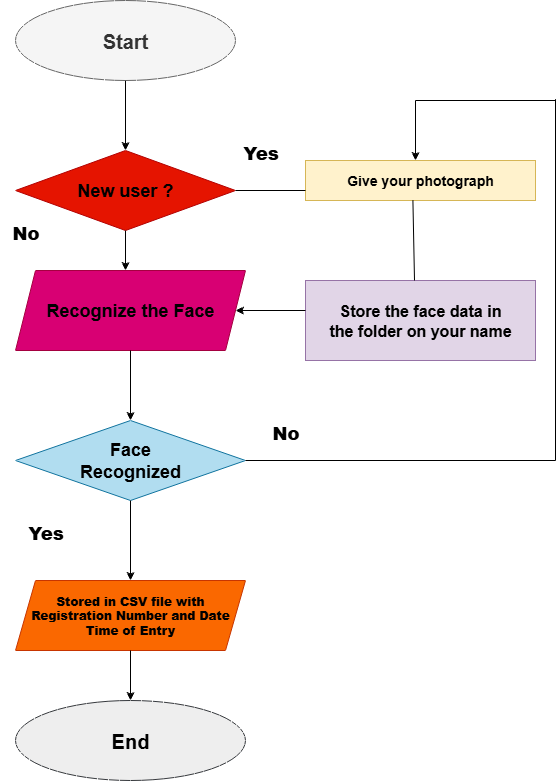

The diagram above was exported from draw.io. Its source (the exported page's mxGraphModel, read from the mxfile embedded in the PNG):
<mxGraphModel dx="1048" dy="612" grid="1" gridSize="10" guides="1" tooltips="1" connect="1" arrows="1" fold="1" page="1" pageScale="1" pageWidth="850" pageHeight="1100" math="0" shadow="0">
  <root>
    <mxCell id="0" />
    <mxCell id="1" parent="0" />
    <mxCell id="2FSO0RSrLH4dIeJPDutR-1" value="Start" style="ellipse;whiteSpace=wrap;html=1;fillColor=#f5f5f5;strokeColor=#666666;fontColor=#333333;fontStyle=1;fontSize=20;" vertex="1" parent="1">
      <mxGeometry x="280" y="120" width="220" height="80" as="geometry" />
    </mxCell>
    <mxCell id="2FSO0RSrLH4dIeJPDutR-2" value="&lt;h2&gt;&lt;font style=&quot;color: rgb(0, 0, 0);&quot;&gt;New user ?&lt;/font&gt;&lt;/h2&gt;" style="rhombus;whiteSpace=wrap;html=1;fillColor=#e51400;fontColor=#ffffff;strokeColor=#B20000;" vertex="1" parent="1">
      <mxGeometry x="280" y="270" width="220" height="80" as="geometry" />
    </mxCell>
    <mxCell id="2FSO0RSrLH4dIeJPDutR-3" value="&lt;h4&gt;&lt;font style=&quot;color: rgb(0, 0, 0);&quot;&gt;Recognize the Face&lt;/font&gt;&lt;/h4&gt;" style="shape=parallelogram;perimeter=parallelogramPerimeter;whiteSpace=wrap;html=1;fixedSize=1;fillColor=#d80073;fontColor=#ffffff;strokeColor=#A50040;fontStyle=1;fontSize=18;" vertex="1" parent="1">
      <mxGeometry x="280" y="390" width="230" height="80" as="geometry" />
    </mxCell>
    <mxCell id="2FSO0RSrLH4dIeJPDutR-6" value="Face&lt;div&gt;Recognized&lt;/div&gt;" style="rhombus;whiteSpace=wrap;html=1;fillColor=#b1ddf0;strokeColor=#10739e;fontStyle=1;fontSize=18;" vertex="1" parent="1">
      <mxGeometry x="280" y="540" width="230" height="80" as="geometry" />
    </mxCell>
    <mxCell id="2FSO0RSrLH4dIeJPDutR-7" value="&lt;h4&gt;&lt;font style=&quot;color: rgb(0, 0, 0);&quot;&gt;&lt;b&gt;Stored in CSV file with Registration Number and Date Time of Entry&lt;/b&gt;&lt;/font&gt;&lt;/h4&gt;" style="shape=parallelogram;perimeter=parallelogramPerimeter;whiteSpace=wrap;html=1;fixedSize=1;fillColor=#fa6800;fontColor=#000000;strokeColor=#C73500;" vertex="1" parent="1">
      <mxGeometry x="280" y="700" width="230" height="70" as="geometry" />
    </mxCell>
    <mxCell id="2FSO0RSrLH4dIeJPDutR-8" value="End" style="ellipse;whiteSpace=wrap;html=1;fillColor=#eeeeee;strokeColor=#36393d;fontStyle=1;fontSize=20;" vertex="1" parent="1">
      <mxGeometry x="280" y="820" width="230" height="80" as="geometry" />
    </mxCell>
    <mxCell id="2FSO0RSrLH4dIeJPDutR-9" value="&lt;h4&gt;Store the face data in the&amp;nbsp;&lt;span style=&quot;background-color: transparent; color: light-dark(rgb(0, 0, 0), rgb(255, 255, 255)); font-size: 16px;&quot;&gt;folder on your name&lt;/span&gt;&lt;/h4&gt;" style="rounded=0;whiteSpace=wrap;html=1;fillColor=#e1d5e7;strokeColor=#9673a6;fontStyle=1;fontSize=16;" vertex="1" parent="1">
      <mxGeometry x="570" y="400" width="230" height="80" as="geometry" />
    </mxCell>
    <mxCell id="2FSO0RSrLH4dIeJPDutR-10" value="&lt;h3&gt;&lt;font style=&quot;color: rgb(0, 0, 0);&quot;&gt;Give your photograph&lt;/font&gt;&lt;/h3&gt;" style="rounded=0;whiteSpace=wrap;html=1;fillColor=#fff2cc;strokeColor=#d6b656;fontStyle=1" vertex="1" parent="1">
      <mxGeometry x="570" y="280" width="230" height="40" as="geometry" />
    </mxCell>
    <mxCell id="2FSO0RSrLH4dIeJPDutR-15" value="" style="endArrow=none;html=1;rounded=0;exitX=1;exitY=0.5;exitDx=0;exitDy=0;" edge="1" parent="1" source="2FSO0RSrLH4dIeJPDutR-6">
      <mxGeometry width="50" height="50" relative="1" as="geometry">
        <mxPoint x="550" y="710" as="sourcePoint" />
        <mxPoint x="820" y="580" as="targetPoint" />
      </mxGeometry>
    </mxCell>
    <mxCell id="2FSO0RSrLH4dIeJPDutR-16" value="" style="endArrow=none;html=1;rounded=0;" edge="1" parent="1">
      <mxGeometry width="50" height="50" relative="1" as="geometry">
        <mxPoint x="820" y="580" as="sourcePoint" />
        <mxPoint x="820" y="218.66665649414062" as="targetPoint" />
      </mxGeometry>
    </mxCell>
    <mxCell id="2FSO0RSrLH4dIeJPDutR-19" value="" style="endArrow=none;html=1;rounded=0;" edge="1" parent="1">
      <mxGeometry width="50" height="50" relative="1" as="geometry">
        <mxPoint x="680" y="220" as="sourcePoint" />
        <mxPoint x="820" y="220" as="targetPoint" />
      </mxGeometry>
    </mxCell>
    <mxCell id="2FSO0RSrLH4dIeJPDutR-20" value="" style="endArrow=classic;html=1;rounded=0;" edge="1" parent="1">
      <mxGeometry width="50" height="50" relative="1" as="geometry">
        <mxPoint x="680" y="220" as="sourcePoint" />
        <mxPoint x="680" y="280" as="targetPoint" />
      </mxGeometry>
    </mxCell>
    <mxCell id="2FSO0RSrLH4dIeJPDutR-23" value="" style="endArrow=none;html=1;rounded=0;entryX=0.467;entryY=1;entryDx=0;entryDy=0;entryPerimeter=0;" edge="1" parent="1" target="2FSO0RSrLH4dIeJPDutR-10">
      <mxGeometry width="50" height="50" relative="1" as="geometry">
        <mxPoint x="679" y="400" as="sourcePoint" />
        <mxPoint x="600" y="310" as="targetPoint" />
      </mxGeometry>
    </mxCell>
    <mxCell id="2FSO0RSrLH4dIeJPDutR-24" value="" style="endArrow=none;html=1;rounded=0;exitX=1;exitY=0.5;exitDx=0;exitDy=0;" edge="1" parent="1" source="2FSO0RSrLH4dIeJPDutR-2">
      <mxGeometry width="50" height="50" relative="1" as="geometry">
        <mxPoint x="550" y="370" as="sourcePoint" />
        <mxPoint x="570" y="310" as="targetPoint" />
      </mxGeometry>
    </mxCell>
    <mxCell id="2FSO0RSrLH4dIeJPDutR-26" value="" style="endArrow=classic;html=1;rounded=0;exitX=0.5;exitY=1;exitDx=0;exitDy=0;" edge="1" parent="1" source="2FSO0RSrLH4dIeJPDutR-1" target="2FSO0RSrLH4dIeJPDutR-2">
      <mxGeometry width="50" height="50" relative="1" as="geometry">
        <mxPoint x="550" y="350" as="sourcePoint" />
        <mxPoint x="600" y="300" as="targetPoint" />
      </mxGeometry>
    </mxCell>
    <mxCell id="2FSO0RSrLH4dIeJPDutR-28" value="" style="endArrow=classic;html=1;rounded=0;exitX=0.5;exitY=1;exitDx=0;exitDy=0;entryX=0.5;entryY=0;entryDx=0;entryDy=0;" edge="1" parent="1" source="2FSO0RSrLH4dIeJPDutR-3" target="2FSO0RSrLH4dIeJPDutR-6">
      <mxGeometry width="50" height="50" relative="1" as="geometry">
        <mxPoint x="550" y="640" as="sourcePoint" />
        <mxPoint x="430" y="530" as="targetPoint" />
      </mxGeometry>
    </mxCell>
    <mxCell id="2FSO0RSrLH4dIeJPDutR-33" value="" style="endArrow=classic;html=1;rounded=0;exitX=0.5;exitY=1;exitDx=0;exitDy=0;" edge="1" parent="1" source="2FSO0RSrLH4dIeJPDutR-2">
      <mxGeometry width="50" height="50" relative="1" as="geometry">
        <mxPoint x="550" y="520" as="sourcePoint" />
        <mxPoint x="390" y="390" as="targetPoint" />
      </mxGeometry>
    </mxCell>
    <mxCell id="2FSO0RSrLH4dIeJPDutR-34" value="" style="endArrow=classic;html=1;rounded=0;exitX=0.5;exitY=1;exitDx=0;exitDy=0;entryX=0.5;entryY=0;entryDx=0;entryDy=0;" edge="1" parent="1" source="2FSO0RSrLH4dIeJPDutR-6" target="2FSO0RSrLH4dIeJPDutR-7">
      <mxGeometry width="50" height="50" relative="1" as="geometry">
        <mxPoint x="550" y="730" as="sourcePoint" />
        <mxPoint x="600" y="680" as="targetPoint" />
      </mxGeometry>
    </mxCell>
    <mxCell id="2FSO0RSrLH4dIeJPDutR-35" value="" style="endArrow=classic;html=1;rounded=0;exitX=0.5;exitY=1;exitDx=0;exitDy=0;entryX=0.5;entryY=0;entryDx=0;entryDy=0;" edge="1" parent="1" source="2FSO0RSrLH4dIeJPDutR-7" target="2FSO0RSrLH4dIeJPDutR-8">
      <mxGeometry width="50" height="50" relative="1" as="geometry">
        <mxPoint x="550" y="730" as="sourcePoint" />
        <mxPoint x="600" y="680" as="targetPoint" />
      </mxGeometry>
    </mxCell>
    <mxCell id="2FSO0RSrLH4dIeJPDutR-38" value="" style="endArrow=classic;html=1;rounded=0;entryX=1;entryY=0.5;entryDx=0;entryDy=0;" edge="1" parent="1" target="2FSO0RSrLH4dIeJPDutR-3">
      <mxGeometry width="50" height="50" relative="1" as="geometry">
        <mxPoint x="570" y="430" as="sourcePoint" />
        <mxPoint x="590" y="530" as="targetPoint" />
      </mxGeometry>
    </mxCell>
    <mxCell id="2FSO0RSrLH4dIeJPDutR-39" value="&lt;h2&gt;&lt;b&gt;No&lt;/b&gt;&lt;/h2&gt;" style="text;html=1;align=center;verticalAlign=middle;resizable=0;points=[];autosize=1;strokeColor=none;fillColor=none;" vertex="1" parent="1">
      <mxGeometry x="525" y="518" width="50" height="70" as="geometry" />
    </mxCell>
    <mxCell id="2FSO0RSrLH4dIeJPDutR-40" value="&lt;h2&gt;&lt;b&gt;Yes&lt;/b&gt;&lt;/h2&gt;" style="text;html=1;align=center;verticalAlign=middle;resizable=0;points=[];autosize=1;strokeColor=none;fillColor=none;" vertex="1" parent="1">
      <mxGeometry x="495" y="238" width="60" height="70" as="geometry" />
    </mxCell>
    <mxCell id="2FSO0RSrLH4dIeJPDutR-42" value="&lt;h2&gt;&lt;b&gt;Yes&lt;/b&gt;&lt;/h2&gt;" style="text;html=1;align=center;verticalAlign=middle;resizable=0;points=[];autosize=1;strokeColor=none;fillColor=none;" vertex="1" parent="1">
      <mxGeometry x="280" y="618" width="60" height="70" as="geometry" />
    </mxCell>
    <mxCell id="2FSO0RSrLH4dIeJPDutR-45" value="&lt;h2&gt;&lt;b&gt;No&lt;/b&gt;&lt;/h2&gt;" style="text;html=1;align=center;verticalAlign=middle;resizable=0;points=[];autosize=1;strokeColor=none;fillColor=none;" vertex="1" parent="1">
      <mxGeometry x="265" y="318" width="50" height="70" as="geometry" />
    </mxCell>
  </root>
</mxGraphModel>